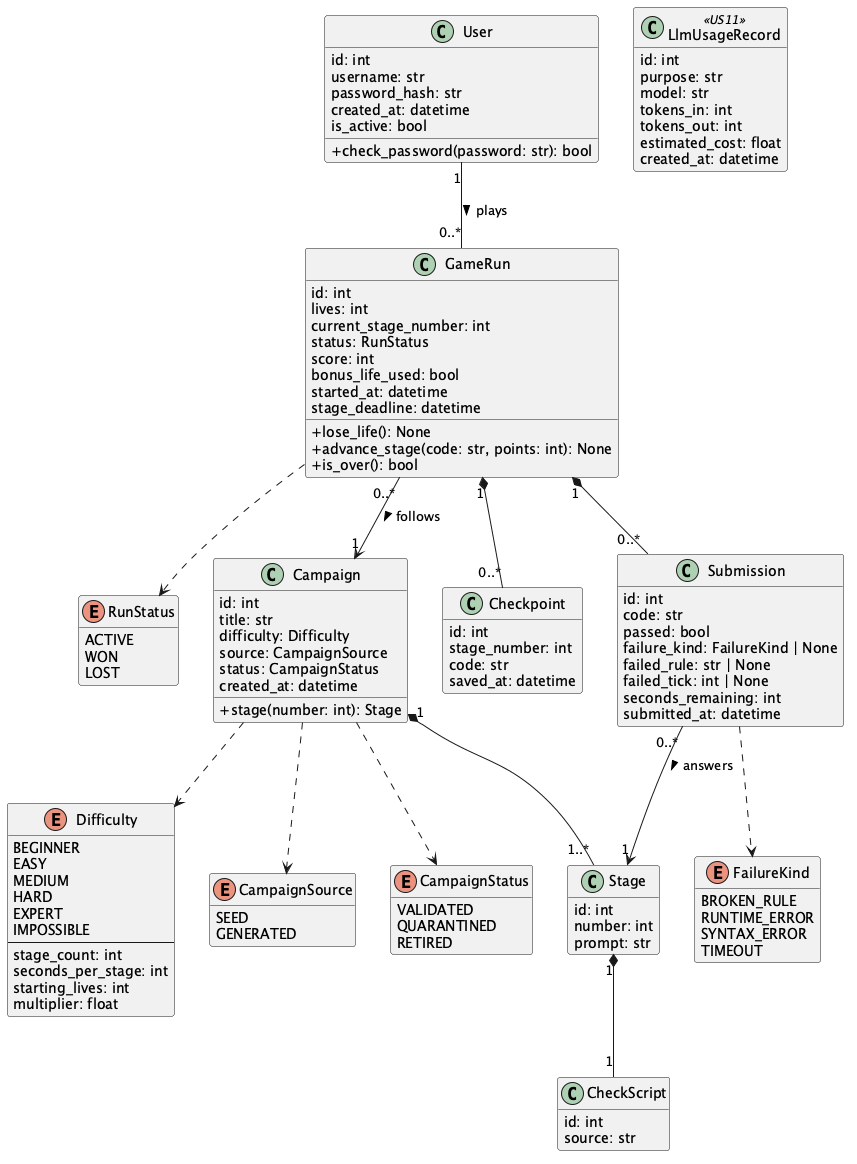

The diagram above was rendered by PlantUML. Its source (embedded in the PNG):
@startuml class
' File: class.wsd
' Description: Class diagram of the model (domain) classes for Roko's Tasks.
'     Routes, services, repositories, and framework classes are excluded.
' Author(s): <team member names>

hide empty members
skinparam classAttributeIconSize 0

enum Difficulty {
    BEGINNER
    EASY
    MEDIUM
    HARD
    EXPERT
    IMPOSSIBLE
    --
    stage_count: int
    seconds_per_stage: int
    starting_lives: int
    multiplier: float
}

enum CampaignSource {
    SEED
    GENERATED
}

enum CampaignStatus {
    VALIDATED
    QUARANTINED
    RETIRED
}

enum RunStatus {
    ACTIVE
    WON
    LOST
}

enum FailureKind {
    BROKEN_RULE
    RUNTIME_ERROR
    SYNTAX_ERROR
    TIMEOUT
}

class User {
    id: int
    username: str
    password_hash: str
    created_at: datetime
    is_active: bool
    +check_password(password: str): bool
}

class Campaign {
    id: int
    title: str
    difficulty: Difficulty
    source: CampaignSource
    status: CampaignStatus
    created_at: datetime
    +stage(number: int): Stage
}

class Stage {
    id: int
    number: int
    prompt: str
}

class CheckScript {
    id: int
    source: str
}

class GameRun {
    id: int
    lives: int
    current_stage_number: int
    status: RunStatus
    score: int
    bonus_life_used: bool
    started_at: datetime
    stage_deadline: datetime
    +lose_life(): None
    +advance_stage(code: str, points: int): None
    +is_over(): bool
}

class Checkpoint {
    id: int
    stage_number: int
    code: str
    saved_at: datetime
}

class Submission {
    id: int
    code: str
    passed: bool
    failure_kind: FailureKind | None
    failed_rule: str | None
    failed_tick: int | None
    seconds_remaining: int
    submitted_at: datetime
}

class LlmUsageRecord <<US11>> {
    id: int
    purpose: str
    model: str
    tokens_in: int
    tokens_out: int
    estimated_cost: float
    created_at: datetime
}

User "1" -- "0..*" GameRun : plays >
GameRun "0..*" --> "1" Campaign : follows >
Campaign "1" *-- "1..*" Stage
Stage "1" *-- "1" CheckScript
GameRun "1" *-- "0..*" Checkpoint
GameRun "1" *-- "0..*" Submission
Submission "0..*" --> "1" Stage : answers >

Campaign ..> Difficulty
Campaign ..> CampaignSource
Campaign ..> CampaignStatus
GameRun ..> RunStatus
Submission ..> FailureKind

@enduml